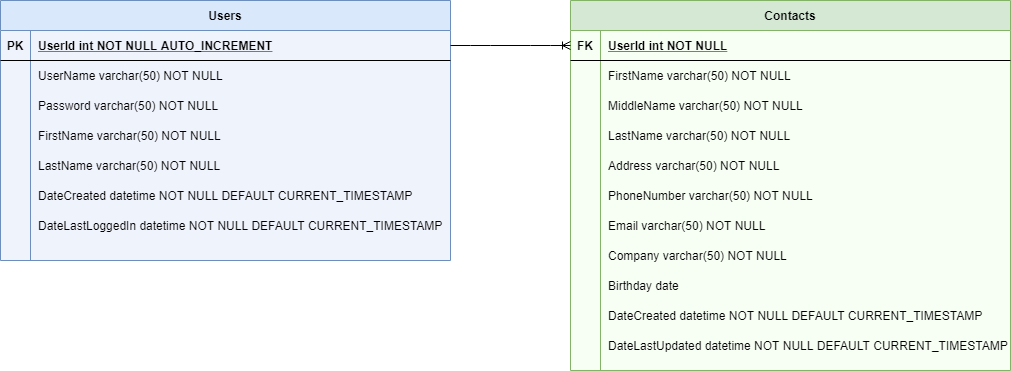

The diagram above was exported from draw.io. Its source (the exported page's mxGraphModel, read from the mxfile embedded in the PNG):
<mxGraphModel dx="1422" dy="794" grid="1" gridSize="10" guides="1" tooltips="1" connect="1" arrows="1" fold="1" page="1" pageScale="1" pageWidth="1100" pageHeight="850" math="0" shadow="0" extFonts="Permanent Marker^https://fonts.googleapis.com/css?family=Permanent+Marker">
  <root>
    <mxCell id="0" />
    <mxCell id="1" parent="0" />
    <mxCell id="C-vyLk0tnHw3VtMMgP7b-2" value="Contacts" style="shape=table;startSize=30;container=1;collapsible=1;childLayout=tableLayout;fixedRows=1;rowLines=0;fontStyle=1;align=center;resizeLast=1;fillColor=#d5e8d4;strokeColor=#82b366;gradientDirection=south;swimlaneFillColor=#F7FFF5;" parent="1" vertex="1">
      <mxGeometry x="600" y="110" width="440" height="370" as="geometry" />
    </mxCell>
    <mxCell id="C-vyLk0tnHw3VtMMgP7b-3" value="" style="shape=partialRectangle;collapsible=0;dropTarget=0;pointerEvents=0;fillColor=none;points=[[0,0.5],[1,0.5]];portConstraint=eastwest;top=0;left=0;right=0;bottom=1;" parent="C-vyLk0tnHw3VtMMgP7b-2" vertex="1">
      <mxGeometry y="30" width="440" height="30" as="geometry" />
    </mxCell>
    <mxCell id="C-vyLk0tnHw3VtMMgP7b-4" value="FK" style="shape=partialRectangle;overflow=hidden;connectable=0;fillColor=none;top=0;left=0;bottom=0;right=0;fontStyle=1;" parent="C-vyLk0tnHw3VtMMgP7b-3" vertex="1">
      <mxGeometry width="30" height="30" as="geometry" />
    </mxCell>
    <mxCell id="C-vyLk0tnHw3VtMMgP7b-5" value="UserId int NOT NULL " style="shape=partialRectangle;overflow=hidden;connectable=0;fillColor=none;top=0;left=0;bottom=0;right=0;align=left;spacingLeft=6;fontStyle=5;" parent="C-vyLk0tnHw3VtMMgP7b-3" vertex="1">
      <mxGeometry x="30" width="410" height="30" as="geometry" />
    </mxCell>
    <mxCell id="C-vyLk0tnHw3VtMMgP7b-6" value="" style="shape=partialRectangle;collapsible=0;dropTarget=0;pointerEvents=0;fillColor=none;points=[[0,0.5],[1,0.5]];portConstraint=eastwest;top=0;left=0;right=0;bottom=0;" parent="C-vyLk0tnHw3VtMMgP7b-2" vertex="1">
      <mxGeometry y="60" width="440" height="30" as="geometry" />
    </mxCell>
    <mxCell id="C-vyLk0tnHw3VtMMgP7b-7" value="" style="shape=partialRectangle;overflow=hidden;connectable=0;fillColor=none;top=0;left=0;bottom=0;right=0;" parent="C-vyLk0tnHw3VtMMgP7b-6" vertex="1">
      <mxGeometry width="30" height="30" as="geometry" />
    </mxCell>
    <mxCell id="C-vyLk0tnHw3VtMMgP7b-8" value="FirstName varchar(50) NOT NULL" style="shape=partialRectangle;overflow=hidden;connectable=0;fillColor=none;top=0;left=0;bottom=0;right=0;align=left;spacingLeft=6;" parent="C-vyLk0tnHw3VtMMgP7b-6" vertex="1">
      <mxGeometry x="30" width="410" height="30" as="geometry" />
    </mxCell>
    <mxCell id="C-vyLk0tnHw3VtMMgP7b-9" value="" style="shape=partialRectangle;collapsible=0;dropTarget=0;pointerEvents=0;fillColor=none;points=[[0,0.5],[1,0.5]];portConstraint=eastwest;top=0;left=0;right=0;bottom=0;" parent="C-vyLk0tnHw3VtMMgP7b-2" vertex="1">
      <mxGeometry y="90" width="440" height="30" as="geometry" />
    </mxCell>
    <mxCell id="C-vyLk0tnHw3VtMMgP7b-10" value="" style="shape=partialRectangle;overflow=hidden;connectable=0;fillColor=none;top=0;left=0;bottom=0;right=0;" parent="C-vyLk0tnHw3VtMMgP7b-9" vertex="1">
      <mxGeometry width="30" height="30" as="geometry" />
    </mxCell>
    <mxCell id="C-vyLk0tnHw3VtMMgP7b-11" value="MiddleName varchar(50) NOT NULL" style="shape=partialRectangle;overflow=hidden;connectable=0;fillColor=none;top=0;left=0;bottom=0;right=0;align=left;spacingLeft=6;" parent="C-vyLk0tnHw3VtMMgP7b-9" vertex="1">
      <mxGeometry x="30" width="410" height="30" as="geometry" />
    </mxCell>
    <mxCell id="HsRXDFSp5twZoNtsghhi-82" value="" style="shape=partialRectangle;collapsible=0;dropTarget=0;pointerEvents=0;fillColor=none;points=[[0,0.5],[1,0.5]];portConstraint=eastwest;top=0;left=0;right=0;bottom=0;" parent="C-vyLk0tnHw3VtMMgP7b-2" vertex="1">
      <mxGeometry y="120" width="440" height="30" as="geometry" />
    </mxCell>
    <mxCell id="HsRXDFSp5twZoNtsghhi-83" value="" style="shape=partialRectangle;overflow=hidden;connectable=0;fillColor=none;top=0;left=0;bottom=0;right=0;" parent="HsRXDFSp5twZoNtsghhi-82" vertex="1">
      <mxGeometry width="30" height="30" as="geometry" />
    </mxCell>
    <mxCell id="HsRXDFSp5twZoNtsghhi-84" value="LastName varchar(50) NOT NULL" style="shape=partialRectangle;overflow=hidden;connectable=0;fillColor=none;top=0;left=0;bottom=0;right=0;align=left;spacingLeft=6;" parent="HsRXDFSp5twZoNtsghhi-82" vertex="1">
      <mxGeometry x="30" width="410" height="30" as="geometry" />
    </mxCell>
    <mxCell id="HsRXDFSp5twZoNtsghhi-85" value="" style="shape=partialRectangle;collapsible=0;dropTarget=0;pointerEvents=0;fillColor=none;points=[[0,0.5],[1,0.5]];portConstraint=eastwest;top=0;left=0;right=0;bottom=0;" parent="C-vyLk0tnHw3VtMMgP7b-2" vertex="1">
      <mxGeometry y="150" width="440" height="30" as="geometry" />
    </mxCell>
    <mxCell id="HsRXDFSp5twZoNtsghhi-86" value="" style="shape=partialRectangle;overflow=hidden;connectable=0;fillColor=none;top=0;left=0;bottom=0;right=0;" parent="HsRXDFSp5twZoNtsghhi-85" vertex="1">
      <mxGeometry width="30" height="30" as="geometry" />
    </mxCell>
    <mxCell id="HsRXDFSp5twZoNtsghhi-87" value="Address varchar(50) NOT NULL" style="shape=partialRectangle;overflow=hidden;connectable=0;fillColor=none;top=0;left=0;bottom=0;right=0;align=left;spacingLeft=6;" parent="HsRXDFSp5twZoNtsghhi-85" vertex="1">
      <mxGeometry x="30" width="410" height="30" as="geometry" />
    </mxCell>
    <mxCell id="HsRXDFSp5twZoNtsghhi-88" value="" style="shape=partialRectangle;collapsible=0;dropTarget=0;pointerEvents=0;fillColor=none;points=[[0,0.5],[1,0.5]];portConstraint=eastwest;top=0;left=0;right=0;bottom=0;" parent="C-vyLk0tnHw3VtMMgP7b-2" vertex="1">
      <mxGeometry y="180" width="440" height="30" as="geometry" />
    </mxCell>
    <mxCell id="HsRXDFSp5twZoNtsghhi-89" value="" style="shape=partialRectangle;overflow=hidden;connectable=0;fillColor=none;top=0;left=0;bottom=0;right=0;" parent="HsRXDFSp5twZoNtsghhi-88" vertex="1">
      <mxGeometry width="30" height="30" as="geometry" />
    </mxCell>
    <mxCell id="HsRXDFSp5twZoNtsghhi-90" value="PhoneNumber varchar(50) NOT NULL" style="shape=partialRectangle;overflow=hidden;connectable=0;fillColor=none;top=0;left=0;bottom=0;right=0;align=left;spacingLeft=6;" parent="HsRXDFSp5twZoNtsghhi-88" vertex="1">
      <mxGeometry x="30" width="410" height="30" as="geometry" />
    </mxCell>
    <mxCell id="HsRXDFSp5twZoNtsghhi-91" value="" style="shape=partialRectangle;collapsible=0;dropTarget=0;pointerEvents=0;fillColor=none;points=[[0,0.5],[1,0.5]];portConstraint=eastwest;top=0;left=0;right=0;bottom=0;" parent="C-vyLk0tnHw3VtMMgP7b-2" vertex="1">
      <mxGeometry y="210" width="440" height="30" as="geometry" />
    </mxCell>
    <mxCell id="HsRXDFSp5twZoNtsghhi-92" value="" style="shape=partialRectangle;overflow=hidden;connectable=0;fillColor=none;top=0;left=0;bottom=0;right=0;" parent="HsRXDFSp5twZoNtsghhi-91" vertex="1">
      <mxGeometry width="30" height="30" as="geometry" />
    </mxCell>
    <mxCell id="HsRXDFSp5twZoNtsghhi-93" value="Email varchar(50) NOT NULL" style="shape=partialRectangle;overflow=hidden;connectable=0;fillColor=none;top=0;left=0;bottom=0;right=0;align=left;spacingLeft=6;" parent="HsRXDFSp5twZoNtsghhi-91" vertex="1">
      <mxGeometry x="30" width="410" height="30" as="geometry" />
    </mxCell>
    <mxCell id="HsRXDFSp5twZoNtsghhi-116" value="" style="shape=partialRectangle;collapsible=0;dropTarget=0;pointerEvents=0;fillColor=none;points=[[0,0.5],[1,0.5]];portConstraint=eastwest;top=0;left=0;right=0;bottom=0;" parent="C-vyLk0tnHw3VtMMgP7b-2" vertex="1">
      <mxGeometry y="240" width="440" height="30" as="geometry" />
    </mxCell>
    <mxCell id="HsRXDFSp5twZoNtsghhi-117" value="" style="shape=partialRectangle;overflow=hidden;connectable=0;fillColor=none;top=0;left=0;bottom=0;right=0;" parent="HsRXDFSp5twZoNtsghhi-116" vertex="1">
      <mxGeometry width="30" height="30" as="geometry" />
    </mxCell>
    <mxCell id="HsRXDFSp5twZoNtsghhi-118" value="Company varchar(50) NOT NULL" style="shape=partialRectangle;overflow=hidden;connectable=0;fillColor=none;top=0;left=0;bottom=0;right=0;align=left;spacingLeft=6;" parent="HsRXDFSp5twZoNtsghhi-116" vertex="1">
      <mxGeometry x="30" width="410" height="30" as="geometry" />
    </mxCell>
    <mxCell id="HsRXDFSp5twZoNtsghhi-119" value="" style="shape=partialRectangle;collapsible=0;dropTarget=0;pointerEvents=0;fillColor=none;points=[[0,0.5],[1,0.5]];portConstraint=eastwest;top=0;left=0;right=0;bottom=0;" parent="C-vyLk0tnHw3VtMMgP7b-2" vertex="1">
      <mxGeometry y="270" width="440" height="30" as="geometry" />
    </mxCell>
    <mxCell id="HsRXDFSp5twZoNtsghhi-120" value="" style="shape=partialRectangle;overflow=hidden;connectable=0;fillColor=none;top=0;left=0;bottom=0;right=0;" parent="HsRXDFSp5twZoNtsghhi-119" vertex="1">
      <mxGeometry width="30" height="30" as="geometry" />
    </mxCell>
    <mxCell id="HsRXDFSp5twZoNtsghhi-121" value="Birthday date " style="shape=partialRectangle;overflow=hidden;connectable=0;fillColor=none;top=0;left=0;bottom=0;right=0;align=left;spacingLeft=6;" parent="HsRXDFSp5twZoNtsghhi-119" vertex="1">
      <mxGeometry x="30" width="410" height="30" as="geometry" />
    </mxCell>
    <mxCell id="HsRXDFSp5twZoNtsghhi-122" value="" style="shape=partialRectangle;collapsible=0;dropTarget=0;pointerEvents=0;fillColor=none;points=[[0,0.5],[1,0.5]];portConstraint=eastwest;top=0;left=0;right=0;bottom=0;" parent="C-vyLk0tnHw3VtMMgP7b-2" vertex="1">
      <mxGeometry y="300" width="440" height="30" as="geometry" />
    </mxCell>
    <mxCell id="HsRXDFSp5twZoNtsghhi-123" value="" style="shape=partialRectangle;overflow=hidden;connectable=0;fillColor=none;top=0;left=0;bottom=0;right=0;" parent="HsRXDFSp5twZoNtsghhi-122" vertex="1">
      <mxGeometry width="30" height="30" as="geometry" />
    </mxCell>
    <mxCell id="HsRXDFSp5twZoNtsghhi-124" value="DateCreated datetime NOT NULL DEFAULT CURRENT_TIMESTAMP" style="shape=partialRectangle;overflow=hidden;connectable=0;fillColor=none;top=0;left=0;bottom=0;right=0;align=left;spacingLeft=6;" parent="HsRXDFSp5twZoNtsghhi-122" vertex="1">
      <mxGeometry x="30" width="410" height="30" as="geometry" />
    </mxCell>
    <mxCell id="HsRXDFSp5twZoNtsghhi-125" value="" style="shape=partialRectangle;collapsible=0;dropTarget=0;pointerEvents=0;fillColor=none;points=[[0,0.5],[1,0.5]];portConstraint=eastwest;top=0;left=0;right=0;bottom=0;" parent="C-vyLk0tnHw3VtMMgP7b-2" vertex="1">
      <mxGeometry y="330" width="440" height="30" as="geometry" />
    </mxCell>
    <mxCell id="HsRXDFSp5twZoNtsghhi-126" value="" style="shape=partialRectangle;overflow=hidden;connectable=0;fillColor=none;top=0;left=0;bottom=0;right=0;" parent="HsRXDFSp5twZoNtsghhi-125" vertex="1">
      <mxGeometry width="30" height="30" as="geometry" />
    </mxCell>
    <mxCell id="HsRXDFSp5twZoNtsghhi-127" value="DateLastUpdated datetime NOT NULL DEFAULT CURRENT_TIMESTAMP" style="shape=partialRectangle;overflow=hidden;connectable=0;fillColor=none;top=0;left=0;bottom=0;right=0;align=left;spacingLeft=6;" parent="HsRXDFSp5twZoNtsghhi-125" vertex="1">
      <mxGeometry x="30" width="410" height="30" as="geometry" />
    </mxCell>
    <mxCell id="C-vyLk0tnHw3VtMMgP7b-23" value="Users" style="shape=table;startSize=30;container=1;collapsible=1;childLayout=tableLayout;fixedRows=1;rowLines=0;fontStyle=1;align=center;resizeLast=1;fillColor=#dae8fc;strokeColor=#6c8ebf;swimlaneFillColor=#EFF3FB;" parent="1" vertex="1">
      <mxGeometry x="30" y="110" width="450" height="260" as="geometry" />
    </mxCell>
    <mxCell id="C-vyLk0tnHw3VtMMgP7b-24" value="" style="shape=partialRectangle;collapsible=0;dropTarget=0;pointerEvents=0;fillColor=none;points=[[0,0.5],[1,0.5]];portConstraint=eastwest;top=0;left=0;right=0;bottom=1;" parent="C-vyLk0tnHw3VtMMgP7b-23" vertex="1">
      <mxGeometry y="30" width="450" height="30" as="geometry" />
    </mxCell>
    <mxCell id="C-vyLk0tnHw3VtMMgP7b-25" value="PK" style="shape=partialRectangle;overflow=hidden;connectable=0;fillColor=none;top=0;left=0;bottom=0;right=0;fontStyle=1;" parent="C-vyLk0tnHw3VtMMgP7b-24" vertex="1">
      <mxGeometry width="30" height="30" as="geometry" />
    </mxCell>
    <mxCell id="C-vyLk0tnHw3VtMMgP7b-26" value="UserId int NOT NULL AUTO_INCREMENT" style="shape=partialRectangle;overflow=hidden;connectable=0;fillColor=none;top=0;left=0;bottom=0;right=0;align=left;spacingLeft=6;fontStyle=5;" parent="C-vyLk0tnHw3VtMMgP7b-24" vertex="1">
      <mxGeometry x="30" width="420" height="30" as="geometry" />
    </mxCell>
    <mxCell id="C-vyLk0tnHw3VtMMgP7b-27" value="" style="shape=partialRectangle;collapsible=0;dropTarget=0;pointerEvents=0;fillColor=none;points=[[0,0.5],[1,0.5]];portConstraint=eastwest;top=0;left=0;right=0;bottom=0;" parent="C-vyLk0tnHw3VtMMgP7b-23" vertex="1">
      <mxGeometry y="60" width="450" height="30" as="geometry" />
    </mxCell>
    <mxCell id="C-vyLk0tnHw3VtMMgP7b-28" value="" style="shape=partialRectangle;overflow=hidden;connectable=0;fillColor=none;top=0;left=0;bottom=0;right=0;" parent="C-vyLk0tnHw3VtMMgP7b-27" vertex="1">
      <mxGeometry width="30" height="30" as="geometry" />
    </mxCell>
    <mxCell id="C-vyLk0tnHw3VtMMgP7b-29" value="UserName varchar(50) NOT NULL" style="shape=partialRectangle;overflow=hidden;connectable=0;fillColor=none;top=0;left=0;bottom=0;right=0;align=left;spacingLeft=6;" parent="C-vyLk0tnHw3VtMMgP7b-27" vertex="1">
      <mxGeometry x="30" width="420" height="30" as="geometry" />
    </mxCell>
    <mxCell id="HsRXDFSp5twZoNtsghhi-37" value="" style="shape=partialRectangle;collapsible=0;dropTarget=0;pointerEvents=0;fillColor=none;points=[[0,0.5],[1,0.5]];portConstraint=eastwest;top=0;left=0;right=0;bottom=0;" parent="C-vyLk0tnHw3VtMMgP7b-23" vertex="1">
      <mxGeometry y="90" width="450" height="30" as="geometry" />
    </mxCell>
    <mxCell id="HsRXDFSp5twZoNtsghhi-38" value="" style="shape=partialRectangle;overflow=hidden;connectable=0;fillColor=none;top=0;left=0;bottom=0;right=0;" parent="HsRXDFSp5twZoNtsghhi-37" vertex="1">
      <mxGeometry width="30" height="30" as="geometry" />
    </mxCell>
    <mxCell id="HsRXDFSp5twZoNtsghhi-39" value="Password varchar(50) NOT NULL" style="shape=partialRectangle;overflow=hidden;connectable=0;fillColor=none;top=0;left=0;bottom=0;right=0;align=left;spacingLeft=6;" parent="HsRXDFSp5twZoNtsghhi-37" vertex="1">
      <mxGeometry x="30" width="420" height="30" as="geometry" />
    </mxCell>
    <mxCell id="HsRXDFSp5twZoNtsghhi-40" value="" style="shape=partialRectangle;collapsible=0;dropTarget=0;pointerEvents=0;fillColor=none;points=[[0,0.5],[1,0.5]];portConstraint=eastwest;top=0;left=0;right=0;bottom=0;" parent="C-vyLk0tnHw3VtMMgP7b-23" vertex="1">
      <mxGeometry y="120" width="450" height="30" as="geometry" />
    </mxCell>
    <mxCell id="HsRXDFSp5twZoNtsghhi-41" value="" style="shape=partialRectangle;overflow=hidden;connectable=0;fillColor=none;top=0;left=0;bottom=0;right=0;" parent="HsRXDFSp5twZoNtsghhi-40" vertex="1">
      <mxGeometry width="30" height="30" as="geometry" />
    </mxCell>
    <mxCell id="HsRXDFSp5twZoNtsghhi-42" value="FirstName varchar(50) NOT NULL" style="shape=partialRectangle;overflow=hidden;connectable=0;fillColor=none;top=0;left=0;bottom=0;right=0;align=left;spacingLeft=6;" parent="HsRXDFSp5twZoNtsghhi-40" vertex="1">
      <mxGeometry x="30" width="420" height="30" as="geometry" />
    </mxCell>
    <mxCell id="HsRXDFSp5twZoNtsghhi-43" value="" style="shape=partialRectangle;collapsible=0;dropTarget=0;pointerEvents=0;fillColor=none;points=[[0,0.5],[1,0.5]];portConstraint=eastwest;top=0;left=0;right=0;bottom=0;" parent="C-vyLk0tnHw3VtMMgP7b-23" vertex="1">
      <mxGeometry y="150" width="450" height="30" as="geometry" />
    </mxCell>
    <mxCell id="HsRXDFSp5twZoNtsghhi-44" value="" style="shape=partialRectangle;overflow=hidden;connectable=0;fillColor=none;top=0;left=0;bottom=0;right=0;" parent="HsRXDFSp5twZoNtsghhi-43" vertex="1">
      <mxGeometry width="30" height="30" as="geometry" />
    </mxCell>
    <mxCell id="HsRXDFSp5twZoNtsghhi-45" value="LastName varchar(50) NOT NULL" style="shape=partialRectangle;overflow=hidden;connectable=0;fillColor=none;top=0;left=0;bottom=0;right=0;align=left;spacingLeft=6;" parent="HsRXDFSp5twZoNtsghhi-43" vertex="1">
      <mxGeometry x="30" width="420" height="30" as="geometry" />
    </mxCell>
    <mxCell id="HsRXDFSp5twZoNtsghhi-46" value="" style="shape=partialRectangle;collapsible=0;dropTarget=0;pointerEvents=0;fillColor=none;points=[[0,0.5],[1,0.5]];portConstraint=eastwest;top=0;left=0;right=0;bottom=0;" parent="C-vyLk0tnHw3VtMMgP7b-23" vertex="1">
      <mxGeometry y="180" width="450" height="30" as="geometry" />
    </mxCell>
    <mxCell id="HsRXDFSp5twZoNtsghhi-47" value="" style="shape=partialRectangle;overflow=hidden;connectable=0;fillColor=none;top=0;left=0;bottom=0;right=0;" parent="HsRXDFSp5twZoNtsghhi-46" vertex="1">
      <mxGeometry width="30" height="30" as="geometry" />
    </mxCell>
    <mxCell id="HsRXDFSp5twZoNtsghhi-48" value="DateCreated datetime NOT NULL DEFAULT CURRENT_TIMESTAMP" style="shape=partialRectangle;overflow=hidden;connectable=0;fillColor=none;top=0;left=0;bottom=0;right=0;align=left;spacingLeft=6;" parent="HsRXDFSp5twZoNtsghhi-46" vertex="1">
      <mxGeometry x="30" width="420" height="30" as="geometry" />
    </mxCell>
    <mxCell id="HsRXDFSp5twZoNtsghhi-68" value="" style="shape=partialRectangle;collapsible=0;dropTarget=0;pointerEvents=0;fillColor=none;points=[[0,0.5],[1,0.5]];portConstraint=eastwest;top=0;left=0;right=0;bottom=0;" parent="C-vyLk0tnHw3VtMMgP7b-23" vertex="1">
      <mxGeometry y="210" width="450" height="30" as="geometry" />
    </mxCell>
    <mxCell id="HsRXDFSp5twZoNtsghhi-69" value="" style="shape=partialRectangle;overflow=hidden;connectable=0;fillColor=none;top=0;left=0;bottom=0;right=0;" parent="HsRXDFSp5twZoNtsghhi-68" vertex="1">
      <mxGeometry width="30" height="30" as="geometry" />
    </mxCell>
    <mxCell id="HsRXDFSp5twZoNtsghhi-70" value="DateLastLoggedIn datetime NOT NULL DEFAULT CURRENT_TIMESTAMP" style="shape=partialRectangle;overflow=hidden;connectable=0;fillColor=none;top=0;left=0;bottom=0;right=0;align=left;spacingLeft=6;" parent="HsRXDFSp5twZoNtsghhi-68" vertex="1">
      <mxGeometry x="30" width="420" height="30" as="geometry" />
    </mxCell>
    <mxCell id="HsRXDFSp5twZoNtsghhi-131" value="" style="edgeStyle=entityRelationEdgeStyle;fontSize=12;html=1;endArrow=ERoneToMany;entryX=0;entryY=0.5;entryDx=0;entryDy=0;" parent="1" source="C-vyLk0tnHw3VtMMgP7b-24" target="C-vyLk0tnHw3VtMMgP7b-3" edge="1">
      <mxGeometry width="100" height="100" relative="1" as="geometry">
        <mxPoint x="500" y="150" as="sourcePoint" />
        <mxPoint x="600" y="50" as="targetPoint" />
      </mxGeometry>
    </mxCell>
  </root>
</mxGraphModel>